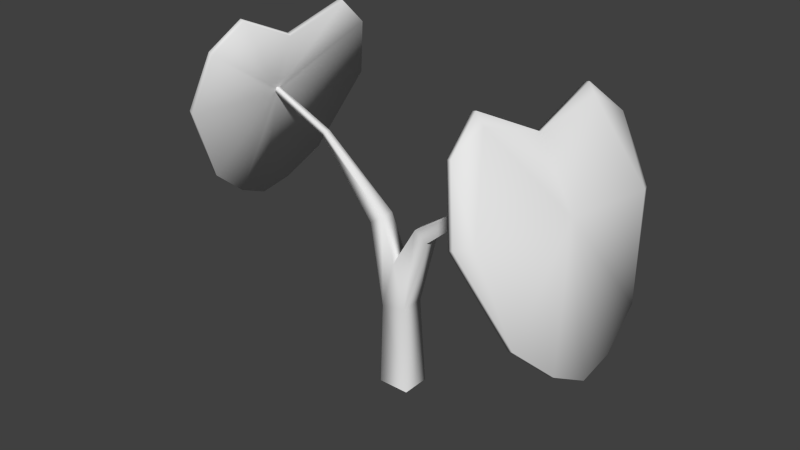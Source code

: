 # Source: Taro_Plant_Double.blend  (saved by Blender 2.62.0; exported with 4.5.12 LTS)
import bpy
from mathutils import Matrix  # noqa: F401  (used for matrix-valued properties, if any)

bpy.ops.wm.read_factory_settings(use_empty=True)
scene = bpy.context.scene
scene.name = 'Scene'

# ---- collections
col_collection_1 = bpy.data.collections.new('Collection 1'); scene.collection.children.link(col_collection_1)

# ---- materials (node trees are filled in below, after node groups)
mat_material = bpy.data.materials.new('Material')
mat_material.alpha_threshold = 0.0
mat_material.use_transparent_shadow = False
mat_material.roughness = 0.5
mat_material.line_color = (0.0, 0.0, 0.0, 1.0)

# ---- material node trees

# ---- world
world_world = bpy.data.worlds.new('World'); scene.world = world_world
world_world.color = (0.05088, 0.05088, 0.05088)
world_world.use_sun_shadow = False
world_world.sun_shadow_jitter_overblur = 0.0
world_world.cycles.sampling_method = 'MANUAL'
world_world.cycles.sample_map_resolution = 256

# ---- meshes
me_pcube8_006 = bpy.data.meshes.new('pCube8.006')
me_pcube8_006.from_pydata([(0.5352, -0.208, -0.01461), (0.3758, -0.3678, -0.1183), (0.6211, 0.2561, 0.1263), (0.6779, 0.2394, 0.1909), (-0.3401, 0.2294, -0.06406), (-0.1117, -0.218, -0.166), (0.6704, 0.2294, 0.2178), (0.5707, 0.5525, 0.3097), (0.08585, -0.3678, -0.1991), (0.07834, -0.3778, -0.1722), (-0.1042, -0.208, -0.193), (-0.3024, 0.5525, 0.06611), (-0.3326, 0.2394, -0.09098), (0.4123, 0.7105, 0.2913), (0.4048, 0.7005, 0.3182), (0.5277, -0.218, 0.01231), (-0.2581, 0.2561, -0.1189), (-0.1573, 0.7105, 0.1324), (0.1985, 0.2738, -0.04297), (-0.1648, 0.7005, 0.1593), (0.1333, 0.5618, 0.1911), (0.3683, -0.3778, -0.09135), (0.2292, -0.4398, -0.1531), (0.2368, -0.4298, -0.18), (0.1747, 0.22, 0.04257), (0.1408, 0.5717, 0.1642), (-0.2949, 0.5625, 0.03919), (0.5782, 0.5625, 0.2827), (0.4158, 0.6543, 0.2504), (-0.1339, 0.6703, 0.08961), (0.1594, 0.2475, 0.04846), (0.1847, 0.2475, 0.05554), (0.03939, -0.155, 0.8925), (0.162, 0.22, 0.03903), (0.1874, 0.22, 0.04611), (0.03939, -0.2053, 0.8214), (0.07394, 0.1165, 0.4616), (0.03882, 0.1416, 0.4698), (0.06828, 0.1416, 0.4819), (0.044, 0.1165, 0.4532), (-0.03939, -0.2053, 0.8214), (-0.03939, -0.155, 0.8925), (0.07704, -1.08, 1.082), (-0.03939, -0.2053, 1.17), (-0.5244, -0.208, 2.08), (-0.3585, -0.3678, 2.173), (-0.6193, 0.2561, 1.945), (-0.6802, 0.2394, 1.884), (0.3523, 0.2294, 2.072), (0.1311, -0.218, 2.189), (-0.6745, 0.2294, 1.857), (-0.5811, 0.5525, 1.759), (-0.0639, -0.3678, 2.235), (-0.05817, -0.3778, 2.207), (0.1254, -0.208, 2.216), (0.3062, 0.5525, 1.945), (0.3466, 0.2394, 2.099), (-0.4218, 0.7105, 1.767), (-0.4161, 0.7005, 1.739), (-0.5187, -0.218, 2.053), (0.274, 0.2561, 2.132), (0.157, 0.7105, 1.888), (-0.1866, 0.2738, 2.086), (0.1628, 0.7005, 1.861), (-0.1368, 0.5618, 1.848), (-0.3528, -0.3778, 2.146), (-0.21, -0.4398, 2.198), (-0.2157, -0.4298, 2.225), (-0.1684, 0.22, 1.999), (-0.1425, 0.5717, 1.876), (0.3004, 0.5625, 1.972), (-0.5868, 0.5625, 1.786), (-0.4226, 0.6543, 1.808), (0.1365, 0.6703, 1.932), (-0.1535, 0.2475, 1.992), (-0.1793, 0.2475, 1.987), (-0.03939, -0.155, 1.099), (-0.1555, 0.22, 2.002), (-0.1813, 0.22, 1.997), (-1.819e-06, -0.2053, 1.17), (-0.09534, 0.1165, 1.575), (-0.06084, 0.1416, 1.564), (-0.09103, 0.1416, 1.554), (-0.06491, 0.1165, 1.581), (-0.07704, -1.08, 0.912), (-0.07704, -1.08, 1.082), (0.07704, -1.08, 0.912), (-0.0652, -0.6283, 1.075), (-1.642e-06, -1.08, 0.912), (0.0652, -0.6038, 0.9391), (0.03939, -0.2053, 1.17), (0.03939, -0.155, 1.099), (-0.0652, -0.6038, 0.9391), (0.0652, -0.6283, 1.075), (0.05229, -0.3794, 1.019), (-0.0523, -0.3794, 1.019)], [], [(33, 5, 9), (34, 21, 15), (34, 15, 6), (9, 22, 24), (21, 24, 22), (23, 22, 9), (23, 9, 8), (11, 19, 17), (11, 17, 26), (25, 20, 13), (20, 14, 13), (21, 0, 15), (1, 0, 21), (23, 18, 1), (23, 8, 18), (1, 21, 22), (1, 22, 23), (5, 4, 10), (4, 12, 10), (17, 19, 20), (17, 20, 25), (6, 3, 7), (3, 27, 7), (10, 12, 16), (15, 0, 6), (0, 3, 6), (13, 14, 7), (13, 7, 27), (4, 11, 12), (11, 26, 12), (8, 9, 10), (9, 5, 10), (4, 5, 33), (0, 2, 3), (30, 20, 19), (30, 19, 11), (31, 7, 14), (31, 14, 20), (11, 4, 33), (7, 34, 6), (18, 8, 10), (18, 10, 16), (2, 0, 18), (18, 0, 1), (26, 16, 12), (29, 16, 26), (17, 29, 26), (2, 27, 3), (27, 2, 28), (27, 28, 13), (28, 18, 25), (13, 28, 25), (18, 28, 2), (25, 18, 29), (25, 29, 17), (16, 29, 18), (30, 31, 20), (24, 33, 9), (34, 24, 21), (35, 39, 36), (33, 36, 39), (24, 36, 33), (34, 36, 24), (37, 31, 30), (38, 31, 37), (37, 32, 38), (32, 36, 38), (34, 38, 36), (31, 38, 34), (39, 41, 37), (37, 30, 39), (33, 39, 30), (33, 30, 11), (31, 34, 7), (35, 40, 39), (41, 32, 37), (32, 35, 36), (40, 41, 39), (77, 49, 53), (78, 65, 59), (78, 59, 50), (53, 66, 68), (65, 68, 66), (67, 66, 53), (67, 53, 52), (55, 63, 61), (55, 61, 70), (69, 64, 57), (64, 58, 57), (59, 65, 44), (65, 45, 44), (67, 62, 45), (67, 52, 62), (45, 65, 66), (45, 66, 67), (49, 48, 54), (48, 56, 54), (61, 63, 64), (61, 64, 69), (50, 47, 51), (47, 71, 51), (54, 56, 60), (59, 44, 50), (44, 47, 50), (57, 58, 51), (57, 51, 71), (48, 55, 56), (55, 70, 56), (52, 53, 54), (53, 49, 54), (48, 49, 77), (44, 46, 47), (74, 64, 63), (74, 63, 55), (75, 51, 58), (75, 58, 64), (55, 48, 77), (51, 78, 50), (62, 52, 54), (62, 54, 60), (62, 46, 44), (62, 44, 45), (70, 60, 56), (73, 60, 70), (61, 73, 70), (46, 71, 47), (71, 46, 72), (71, 72, 57), (72, 62, 69), (57, 72, 69), (62, 72, 46), (69, 62, 73), (69, 73, 61), (60, 73, 62), (74, 75, 64), (68, 77, 53), (78, 68, 65), (79, 83, 80), (77, 80, 83), (68, 80, 77), (78, 80, 68), (81, 75, 74), (82, 75, 81), (81, 76, 82), (76, 80, 82), (78, 82, 80), (75, 82, 78), (83, 91, 81), (81, 74, 83), (77, 83, 74), (77, 74, 55), (75, 78, 51), (93, 79, 87), (87, 85, 93), (42, 93, 85), (89, 86, 88), (88, 92, 89), (92, 88, 84), (92, 84, 85), (93, 42, 86), (86, 89, 93), (93, 90, 79), (79, 43, 87), (79, 90, 83), (43, 79, 80), (91, 76, 81), (76, 43, 80), (43, 76, 87), (87, 92, 85), (90, 91, 83), (93, 91, 90), (35, 89, 92, 40), (89, 94, 93), (94, 91, 93), (76, 95, 87), (95, 92, 87), (32, 41, 95, 94), (76, 91, 94, 95), (41, 40, 92), (41, 92, 95), (32, 94, 89), (32, 89, 35)])
me_pcube8_006.polygons.foreach_set('use_smooth', [True] * 182)
_k = set([(24, 33), (24, 34), (30, 31), (30, 33), (31, 34), (68, 77), (68, 78), (74, 75), (74, 77), (75, 78)])
me_pcube8_006.attributes.new('sharp_edge', 'BOOLEAN', 'EDGE').data.foreach_set('value', [ (min(e.vertices), max(e.vertices)) in _k for e in me_pcube8_006.edges])
_uv = me_pcube8_006.uv_layers.new(name='UVTex')
_uv.uv.foreach_set('vector', [0.0, 0.0, 1.0, 0.0, 1.0, 1.0, 0.0, 0.0, 1.0, 0.0, 1.0, 1.0, 0.0, 0.0, 1.0, 0.0, 1.0, 1.0, 0.0, 0.0, 1.0, 0.0, 1.0, 1.0, 0.0, 0.0, 1.0, 0.0, 1.0, 1.0, 0.0, 0.0, 1.0, 0.0, 1.0, 1.0, 0.0, 0.0, 1.0, 0.0, 1.0, 1.0, 0.0, 0.0, 1.0, 0.0, 1.0, 1.0, 0.0, 0.0, 1.0, 0.0, 1.0, 1.0, 0.0, 0.0, 1.0, 0.0, 1.0, 1.0, 0.0, 0.0, 1.0, 0.0, 1.0, 1.0, 0.0, 0.0, 1.0, 0.0, 1.0, 1.0, 0.0, 0.0, 1.0, 0.0, 1.0, 1.0, 0.0, 0.0, 1.0, 0.0, 1.0, 1.0, 0.0, 0.0, 1.0, 0.0, 1.0, 1.0, 0.0, 0.0, 1.0, 0.0, 1.0, 1.0, 0.0, 0.0, 1.0, 0.0, 1.0, 1.0, 0.0, 0.0, 1.0, 0.0, 1.0, 1.0, 0.0, 0.0, 1.0, 0.0, 1.0, 1.0, 0.0, 0.0, 1.0, 0.0, 1.0, 1.0, 0.0, 0.0, 1.0, 0.0, 1.0, 1.0, 0.0, 0.0, 1.0, 0.0, 1.0, 1.0, 0.0, 0.0, 1.0, 0.0, 1.0, 1.0, 0.0, 0.0, 1.0, 0.0, 1.0, 1.0, 0.0, 0.0, 1.0, 0.0, 1.0, 1.0, 0.0, 0.0, 1.0, 0.0, 1.0, 1.0, 0.0, 0.0, 1.0, 0.0, 1.0, 1.0, 0.0, 0.0, 1.0, 0.0, 1.0, 1.0, 0.0, 0.0, 1.0, 0.0, 1.0, 1.0, 0.0, 0.0, 1.0, 0.0, 1.0, 1.0, 0.0, 0.0, 1.0, 0.0, 1.0, 1.0, 0.0, 0.0, 1.0, 0.0, 1.0, 1.0, 0.0, 0.0, 1.0, 0.0, 1.0, 1.0, 0.0, 0.0, 1.0, 0.0, 1.0, 1.0, 0.0, 0.0, 1.0, 0.0, 1.0, 1.0, 0.0, 0.0, 1.0, 0.0, 1.0, 1.0, 0.0, 0.0, 1.0, 0.0, 1.0, 1.0, 0.0, 0.0, 1.0, 0.0, 1.0, 1.0, 0.0, 0.0, 1.0, 0.0, 1.0, 1.0, 0.0, 0.0, 1.0, 0.0, 1.0, 1.0, 0.0, 0.0, 1.0, 0.0, 1.0, 1.0, 0.0, 0.0, 1.0, 0.0, 1.0, 1.0, 0.0, 0.0, 1.0, 0.0, 1.0, 1.0, 0.0, 0.0, 1.0, 0.0, 1.0, 1.0, 0.0, 0.0, 1.0, 0.0, 1.0, 1.0, 0.0, 0.0, 1.0, 0.0, 1.0, 1.0, 0.0, 0.0, 1.0, 0.0, 1.0, 1.0, 0.0, 0.0, 1.0, 0.0, 1.0, 1.0, 0.0, 0.0, 1.0, 0.0, 1.0, 1.0, 0.0, 0.0, 1.0, 0.0, 1.0, 1.0, 0.0, 0.0, 1.0, 0.0, 1.0, 1.0, 0.0, 0.0, 1.0, 0.0, 1.0, 1.0, 0.0, 0.0, 1.0, 0.0, 1.0, 1.0, 0.0, 0.0, 1.0, 0.0, 1.0, 1.0, 0.0, 0.0, 1.0, 0.0, 1.0, 1.0, 0.0, 0.0, 1.0, 0.0, 1.0, 1.0, 0.0, 0.0, 1.0, 0.0, 1.0, 1.0, 0.0, 0.0, 1.0, 0.0, 1.0, 1.0, 0.0, 0.0, 1.0, 0.0, 1.0, 1.0, 0.0, 0.0, 1.0, 0.0, 1.0, 1.0, 0.0, 0.0, 1.0, 0.0, 1.0, 1.0, 0.0, 0.0, 1.0, 0.0, 1.0, 1.0, 0.0, 0.0, 1.0, 0.0, 1.0, 1.0, 0.0, 0.0, 1.0, 0.0, 1.0, 1.0, 0.0, 0.0, 1.0, 0.0, 1.0, 1.0, 0.0, 0.0, 1.0, 0.0, 1.0, 1.0, 0.0, 0.0, 1.0, 0.0, 1.0, 1.0, 0.0, 0.0, 1.0, 0.0, 1.0, 1.0, 0.0, 0.0, 1.0, 0.0, 1.0, 1.0, 0.0, 0.0, 1.0, 0.0, 1.0, 1.0, 0.0, 0.0, 1.0, 0.0, 1.0, 1.0, 0.0, 0.0, 1.0, 0.0, 1.0, 1.0, 0.0, 0.0, 1.0, 0.0, 1.0, 1.0, 0.0, 0.0, 1.0, 0.0, 1.0, 1.0, 0.0, 0.0, 1.0, 0.0, 1.0, 1.0, 0.0, 0.0, 1.0, 0.0, 1.0, 1.0, 0.0, 0.0, 1.0, 0.0, 1.0, 1.0, 0.0, 0.0, 1.0, 0.0, 1.0, 1.0, 0.0, 0.0, 1.0, 0.0, 1.0, 1.0, 0.0, 0.0, 1.0, 0.0, 1.0, 1.0, 0.0, 0.0, 1.0, 0.0, 1.0, 1.0, 0.0, 0.0, 1.0, 0.0, 1.0, 1.0, 0.0, 0.0, 1.0, 0.0, 1.0, 1.0, 0.0, 0.0, 1.0, 0.0, 1.0, 1.0, 0.0, 0.0, 1.0, 0.0, 1.0, 1.0, 0.0, 0.0, 1.0, 0.0, 1.0, 1.0, 0.0, 0.0, 1.0, 0.0, 1.0, 1.0, 0.0, 0.0, 1.0, 0.0, 1.0, 1.0, 0.0, 0.0, 1.0, 0.0, 1.0, 1.0, 0.0, 0.0, 1.0, 0.0, 1.0, 1.0, 0.0, 0.0, 1.0, 0.0, 1.0, 1.0, 0.0, 0.0, 1.0, 0.0, 1.0, 1.0, 0.0, 0.0, 1.0, 0.0, 1.0, 1.0, 0.0, 0.0, 1.0, 0.0, 1.0, 1.0, 0.0, 0.0, 1.0, 0.0, 1.0, 1.0, 0.0, 0.0, 1.0, 0.0, 1.0, 1.0, 0.0, 0.0, 1.0, 0.0, 1.0, 1.0, 0.0, 0.0, 1.0, 0.0, 1.0, 1.0, 0.0, 0.0, 1.0, 0.0, 1.0, 1.0, 0.0, 0.0, 1.0, 0.0, 1.0, 1.0, 0.0, 0.0, 1.0, 0.0, 1.0, 1.0, 0.0, 0.0, 1.0, 0.0, 1.0, 1.0, 0.0, 0.0, 1.0, 0.0, 1.0, 1.0, 0.0, 0.0, 1.0, 0.0, 1.0, 1.0, 0.0, 0.0, 1.0, 0.0, 1.0, 1.0, 0.0, 0.0, 1.0, 0.0, 1.0, 1.0, 0.0, 0.0, 1.0, 0.0, 1.0, 1.0, 0.0, 0.0, 1.0, 0.0, 1.0, 1.0, 0.0, 0.0, 1.0, 0.0, 1.0, 1.0, 0.0, 0.0, 1.0, 0.0, 1.0, 1.0, 0.0, 0.0, 1.0, 0.0, 1.0, 1.0, 0.0, 0.0, 1.0, 0.0, 1.0, 1.0, 0.0, 0.0, 1.0, 0.0, 1.0, 1.0, 0.0, 0.0, 1.0, 0.0, 1.0, 1.0, 0.0, 0.0, 1.0, 0.0, 1.0, 1.0, 0.0, 0.0, 1.0, 0.0, 1.0, 1.0, 0.0, 0.0, 1.0, 0.0, 1.0, 1.0, 0.0, 0.0, 1.0, 0.0, 1.0, 1.0, 0.0, 0.0, 1.0, 0.0, 1.0, 1.0, 0.0, 0.0, 1.0, 0.0, 1.0, 1.0, 0.0, 0.0, 1.0, 0.0, 1.0, 1.0, 0.0, 0.0, 1.0, 0.0, 1.0, 1.0, 0.0, 0.0, 1.0, 0.0, 1.0, 1.0, 0.0, 0.0, 1.0, 0.0, 1.0, 1.0, 0.0, 0.0, 1.0, 0.0, 1.0, 1.0, 0.0, 0.0, 1.0, 0.0, 1.0, 1.0, 0.0, 0.0, 1.0, 0.0, 1.0, 1.0, 0.0, 0.0, 1.0, 0.0, 1.0, 1.0, 0.0, 0.0, 1.0, 0.0, 1.0, 1.0, 0.0, 0.0, 1.0, 0.0, 1.0, 1.0, 0.0, 0.0, 1.0, 0.0, 1.0, 1.0, 0.0, 0.0, 1.0, 0.0, 1.0, 1.0, 0.0, 0.0, 1.0, 0.0, 1.0, 1.0, 0.0, 0.0, 1.0, 0.0, 1.0, 1.0, 0.0, 0.0, 1.0, 0.0, 1.0, 1.0, 0.0, 0.0, 1.0, 0.0, 1.0, 1.0, 0.0, 0.0, 1.0, 0.0, 1.0, 1.0, 0.0, 0.0, 1.0, 0.0, 1.0, 1.0, 0.0, 0.0, 1.0, 0.0, 1.0, 1.0, 0.0, 0.0, 1.0, 0.0, 1.0, 1.0, 0.0, 0.0, 1.0, 0.0, 1.0, 1.0, 0.0, 0.0, 1.0, 0.0, 1.0, 1.0, 0.0, 0.0, 1.0, 0.0, 1.0, 1.0, 0.0, 0.0, 1.0, 0.0, 1.0, 1.0, 0.0, 0.0, 1.0, 0.0, 1.0, 1.0, 0.0, 0.0, 1.0, 0.0, 1.0, 1.0, 0.0, 0.0, 1.0, 0.0, 1.0, 1.0, 0.0, 0.0, 1.0, 0.0, 1.0, 1.0, 0.0, 0.0, 1.0, 0.0, 1.0, 1.0, 0.0, 0.0, 1.0, 0.0, 1.0, 1.0, 0.0, 0.0, 1.0, 0.0, 1.0, 1.0, 0.0, 0.0, 1.0, 0.0, 1.0, 1.0, 0.0, 0.0, 1.0, 0.0, 1.0, 1.0, 0.0, 0.0, 1.0, 0.0, 1.0, 1.0, 0.0, 0.0, 1.0, 0.0, 1.0, 1.0, 0.0, 0.0, 1.0, 0.0, 1.0, 1.0, 0.0, 0.0, 1.0, 0.0, 1.0, 1.0, 0.0, 0.0, 1.0, 0.0, 1.0, 1.0, 0.0, 0.0, 1.0, 0.0, 1.0, 1.0, 0.0, 0.0, 1.0, 0.0, 1.0, 1.0, 0.0, 0.0, 1.0, 0.0, 1.0, 1.0, 0.0, 0.0, 1.0, 0.0, 1.0, 1.0, 0.0, 0.0, 1.0, 0.0, 1.0, 1.0, 0.0, 0.0, 1.0, 0.0, 1.0, 1.0, 0.0, 0.0, 1.0, 0.0, 1.0, 1.0, 0.0, 0.0, 1.0, 0.0, 1.0, 1.0, 0.0, 0.0, 1.0, 0.0, 1.0, 1.0, 0.0, 0.0, 1.0, 0.0, 1.0, 1.0, 0.0, 0.0, 1.0, 0.0, 1.0, 1.0, 0.0, 0.0, 1.0, 0.0, 1.0, 1.0, 0.0, 0.0, 1.0, 0.0, 1.0, 1.0, 0.0, 0.0, 1.0, 0.0, 1.0, 1.0, 0.0, 1.0, 0.0, 0.0, 1.0, 0.0, 1.0, 1.0, 0.0, 0.0, 1.0, 0.0, 1.0, 1.0, 0.0, 0.0, 1.0, 0.0, 1.0, 1.0, 0.0, 0.0, 1.0, 0.0, 1.0, 1.0, 0.0, 0.0, 1.0, 0.0, 1.0, 1.0, 0.0, 1.0, 0.0, 0.0, 1.0, 0.0, 1.0, 1.0, 0.0, 1.0, 0.0, 0.0, 1.0, 0.0, 1.0, 1.0, 0.0, 0.0, 1.0, 0.0, 1.0, 1.0, 0.0, 0.0, 1.0, 0.0, 1.0, 1.0, 0.0, 0.0, 1.0, 0.0, 1.0, 1.0])
_ca = me_pcube8_006.color_attributes.new('AmbOcc GL', 'BYTE_COLOR', 'CORNER')
_ca.data.foreach_set('color', [0.0003035, 0.04519, 0.02956, 1.0, 0.05286, 0.2918, 0.1274, 1.0, 0.05286, 0.2918, 0.1274, 1.0, 0.0003035, 0.04519, 0.02956, 1.0, 0.05286, 0.2918, 0.1274, 1.0, 0.05286, 0.2918, 0.1274, 1.0, 0.0003035, 0.04519, 0.02956, 1.0, 0.05286, 0.2918, 0.1274, 1.0, 0.05286, 0.2918, 0.1274, 1.0, 0.05286, 0.2918, 0.1274, 1.0, 0.05286, 0.2918, 0.1221, 1.0, 0.0003035, 0.04519, 0.02956, 1.0, 0.05286, 0.2918, 0.1274, 1.0, 0.0003035, 0.04519, 0.02956, 1.0, 0.05286, 0.2918, 0.1221, 1.0, 0.05448, 0.2918, 0.1195, 1.0, 0.05448, 0.2918, 0.1195, 1.0, 0.05286, 0.2918, 0.1274, 1.0, 0.05448, 0.2918, 0.1195, 1.0, 0.05286, 0.2918, 0.1274, 1.0, 0.05286, 0.2918, 0.1274, 1.0, 0.05448, 0.2789, 0.1195, 1.0, 0.05448, 0.2918, 0.1195, 1.0, 0.3564, 0.5906, 0.1221, 1.0, 0.05448, 0.2789, 0.1195, 1.0, 0.3564, 0.5906, 0.1221, 1.0, 0.05448, 0.2747, 0.1195, 1.0, 0.0, 0.09531, 0.05781, 1.0, 0.0, 0.09531, 0.05781, 1.0, 0.3564, 0.5906, 0.1221, 1.0, 0.0, 0.09531, 0.05781, 1.0, 0.05448, 0.2918, 0.1195, 1.0, 0.3564, 0.5906, 0.1221, 1.0, 0.05286, 0.2918, 0.1274, 1.0, 0.05286, 0.2918, 0.1274, 1.0, 0.05286, 0.2918, 0.1274, 1.0, 0.05286, 0.2918, 0.1274, 1.0, 0.05286, 0.2918, 0.1274, 1.0, 0.05286, 0.2918, 0.1274, 1.0, 0.05448, 0.2918, 0.1221, 1.0, 0.0, 0.09531, 0.05781, 1.0, 0.05286, 0.2918, 0.1274, 1.0, 0.05448, 0.2918, 0.1221, 1.0, 0.05286, 0.2918, 0.1274, 1.0, 0.0, 0.09531, 0.05781, 1.0, 0.05286, 0.2918, 0.1274, 1.0, 0.05286, 0.2918, 0.1274, 1.0, 0.05448, 0.2918, 0.1195, 1.0, 0.05286, 0.2918, 0.1274, 1.0, 0.05448, 0.2918, 0.1195, 1.0, 0.05448, 0.2918, 0.1221, 1.0, 0.05286, 0.2918, 0.1274, 1.0, 0.05448, 0.2918, 0.1195, 1.0, 0.05286, 0.2918, 0.1274, 1.0, 0.05448, 0.2918, 0.1195, 1.0, 0.05448, 0.2747, 0.1195, 1.0, 0.05286, 0.2918, 0.1274, 1.0, 0.3564, 0.5906, 0.1221, 1.0, 0.05448, 0.2918, 0.1221, 1.0, 0.0, 0.09531, 0.05781, 1.0, 0.3564, 0.5906, 0.1221, 1.0, 0.0, 0.09531, 0.05781, 1.0, 0.0, 0.09531, 0.05781, 1.0, 0.05286, 0.2874, 0.1221, 1.0, 0.05448, 0.2747, 0.1221, 1.0, 0.05286, 0.2747, 0.1221, 1.0, 0.05448, 0.2747, 0.1221, 1.0, 0.05448, 0.2747, 0.1221, 1.0, 0.05286, 0.2747, 0.1221, 1.0, 0.05286, 0.2918, 0.1274, 1.0, 0.05448, 0.2747, 0.1195, 1.0, 0.05448, 0.2747, 0.1221, 1.0, 0.05286, 0.2918, 0.1274, 1.0, 0.05286, 0.2918, 0.1274, 1.0, 0.05286, 0.2874, 0.1221, 1.0, 0.05286, 0.2918, 0.1274, 1.0, 0.05448, 0.2747, 0.1221, 1.0, 0.05286, 0.2874, 0.1221, 1.0, 0.3564, 0.5906, 0.1221, 1.0, 0.05448, 0.2918, 0.1221, 1.0, 0.05448, 0.2747, 0.1221, 1.0, 0.3564, 0.5906, 0.1221, 1.0, 0.05448, 0.2747, 0.1221, 1.0, 0.05448, 0.2747, 0.1221, 1.0, 0.05448, 0.2918, 0.1195, 1.0, 0.05448, 0.2789, 0.1195, 1.0, 0.05448, 0.2747, 0.1195, 1.0, 0.05448, 0.2789, 0.1195, 1.0, 0.05448, 0.2747, 0.1195, 1.0, 0.05448, 0.2747, 0.1195, 1.0, 0.05286, 0.2918, 0.1274, 1.0, 0.05286, 0.2918, 0.1274, 1.0, 0.05286, 0.2918, 0.1274, 1.0, 0.05286, 0.2918, 0.1274, 1.0, 0.05286, 0.2918, 0.1274, 1.0, 0.05286, 0.2918, 0.1274, 1.0, 0.05286, 0.2918, 0.1274, 1.0, 0.05286, 0.2918, 0.1274, 1.0, 0.0003035, 0.04519, 0.02956, 1.0, 0.05286, 0.2918, 0.1274, 1.0, 0.05448, 0.2747, 0.1221, 1.0, 0.05448, 0.2747, 0.1195, 1.0, 0.0, 0.09306, 0.05613, 1.0, 0.0, 0.09531, 0.05781, 1.0, 0.05286, 0.2918, 0.1274, 1.0, 0.0, 0.09306, 0.05613, 1.0, 0.05286, 0.2918, 0.1274, 1.0, 0.05286, 0.2918, 0.1274, 1.0, 0.0, 0.08866, 0.05448, 1.0, 0.05286, 0.2918, 0.1274, 1.0, 0.04374, 0.2664, 0.1119, 1.0, 0.0, 0.08866, 0.05448, 1.0, 0.04971, 0.2831, 0.1221, 1.0, 0.0, 0.09531, 0.05781, 1.0, 0.05286, 0.2918, 0.1274, 1.0, 0.05286, 0.2918, 0.1274, 1.0, 0.0003035, 0.04519, 0.02956, 1.0, 0.05286, 0.2918, 0.1274, 1.0, 0.0003035, 0.04519, 0.02956, 1.0, 0.05286, 0.2918, 0.1274, 1.0, 0.0, 0.09531, 0.05781, 1.0, 0.05286, 0.2918, 0.1274, 1.0, 0.05286, 0.2918, 0.1274, 1.0, 0.0, 0.09531, 0.05781, 1.0, 0.05286, 0.2918, 0.1274, 1.0, 0.05448, 0.2747, 0.1221, 1.0, 0.05448, 0.2747, 0.1221, 1.0, 0.05286, 0.2918, 0.1274, 1.0, 0.0, 0.09531, 0.05781, 1.0, 0.0, 0.09531, 0.05781, 1.0, 0.05286, 0.2918, 0.1274, 1.0, 0.05286, 0.2918, 0.1274, 1.0, 0.05448, 0.2747, 0.1195, 1.0, 0.05448, 0.2747, 0.1221, 1.0, 0.05448, 0.2747, 0.1195, 1.0, 0.05448, 0.2747, 0.1221, 1.0, 0.05448, 0.2747, 0.1221, 1.0, 0.05448, 0.2747, 0.1195, 1.0, 0.3564, 0.5906, 0.1221, 1.0, 0.05448, 0.2747, 0.1221, 1.0, 0.05448, 0.2747, 0.1195, 1.0, 0.05448, 0.2747, 0.1221, 1.0, 0.05448, 0.2747, 0.1195, 1.0, 0.05448, 0.2747, 0.1195, 1.0, 0.05448, 0.2747, 0.1195, 1.0, 0.05448, 0.2747, 0.1221, 1.0, 0.05448, 0.2747, 0.1221, 1.0, 0.05448, 0.2747, 0.1195, 1.0, 0.05448, 0.2747, 0.1221, 1.0, 0.3564, 0.5906, 0.1221, 1.0, 0.05286, 0.2705, 0.1221, 1.0, 0.0, 0.09531, 0.05781, 1.0, 0.0, 0.09531, 0.05781, 1.0, 0.3564, 0.5906, 0.1221, 1.0, 0.05286, 0.2705, 0.1221, 1.0, 0.0, 0.09531, 0.05781, 1.0, 0.0, 0.09531, 0.05781, 1.0, 0.05448, 0.2747, 0.1221, 1.0, 0.05448, 0.2747, 0.1221, 1.0, 0.0, 0.09531, 0.05781, 1.0, 0.0, 0.09531, 0.05781, 1.0, 0.05286, 0.2705, 0.1221, 1.0, 0.0, 0.09531, 0.05781, 1.0, 0.05286, 0.2705, 0.1221, 1.0, 0.3564, 0.5906, 0.1221, 1.0, 0.05448, 0.2747, 0.1221, 1.0, 0.05286, 0.2705, 0.1221, 1.0, 0.0, 0.09531, 0.05781, 1.0, 0.0, 0.09084, 0.05448, 1.0, 0.0, 0.08866, 0.05448, 1.0, 0.0, 0.09531, 0.05781, 1.0, 0.0003035, 0.04519, 0.02956, 1.0, 0.0003035, 0.04519, 0.02956, 1.0, 0.05286, 0.2918, 0.1274, 1.0, 0.0003035, 0.04519, 0.02956, 1.0, 0.0003035, 0.04519, 0.02956, 1.0, 0.05286, 0.2918, 0.1274, 1.0, 0.0, 0.06848, 0.04231, 1.0, 0.0, 0.06663, 0.04092, 1.0, 0.0, 0.06663, 0.04092, 1.0, 0.0003035, 0.04519, 0.02956, 1.0, 0.0, 0.06663, 0.04092, 1.0, 0.0, 0.06663, 0.04092, 1.0, 0.0003035, 0.04519, 0.02956, 1.0, 0.0, 0.06663, 0.04092, 0.9961, 0.0003035, 0.04519, 0.02956, 1.0, 0.0, 0.04374, 0.02843, 0.9961, 0.0, 0.06663, 0.04092, 0.9961, 0.0003035, 0.04519, 0.02956, 1.0, 0.0, 0.09306, 0.05613, 1.0, 0.0, 0.09531, 0.05781, 1.0, 0.0, 0.09531, 0.05781, 1.0, 0.0, 0.09306, 0.05613, 1.0, 0.0, 0.09531, 0.05781, 1.0, 0.0, 0.09306, 0.05613, 1.0, 0.0, 0.09306, 0.05613, 1.0, 0.0, 0.09084, 0.05448, 1.0, 0.0, 0.09306, 0.05613, 1.0, 0.0, 0.09084, 0.05448, 1.0, 0.0, 0.06663, 0.04092, 1.0, 0.0, 0.09084, 0.05448, 1.0, 0.0003035, 0.04519, 0.02956, 1.0, 0.0, 0.09084, 0.05448, 1.0, 0.0, 0.06663, 0.04092, 1.0, 0.0, 0.0648, 0.04092, 1.0, 0.0, 0.09084, 0.05448, 1.0, 0.0003035, 0.04519, 0.02956, 1.0, 0.0, 0.0648, 0.04092, 1.0, 0.0, 0.09084, 0.05448, 1.0, 0.0, 0.09306, 0.05613, 1.0, 0.0, 0.09306, 0.05613, 1.0, 0.0, 0.07036, 0.04667, 1.0, 0.0, 0.0648, 0.04092, 1.0, 0.0, 0.04231, 0.02732, 1.0, 0.0, 0.0648, 0.04092, 1.0, 0.0, 0.07036, 0.04667, 1.0, 0.0003035, 0.04519, 0.02956, 1.0, 0.0, 0.06663, 0.04092, 1.0, 0.05286, 0.2918, 0.1274, 1.0, 0.0, 0.0648, 0.04092, 1.0, 0.0003035, 0.04519, 0.02956, 1.0, 0.05286, 0.2918, 0.1274, 1.0, 0.0, 0.06848, 0.04231, 1.0, 0.0, 0.06848, 0.04231, 1.0, 0.0, 0.06663, 0.04092, 1.0, 0.0, 0.09084, 0.05448, 1.0, 0.0, 0.09084, 0.05448, 1.0, 0.0, 0.09306, 0.05613, 1.0, 0.0, 0.09084, 0.05448, 1.0, 0.0, 0.06848, 0.04231, 1.0, 0.0, 0.06663, 0.04092, 1.0, 0.0, 0.06848, 0.04231, 1.0, 0.0, 0.09084, 0.05448, 1.0, 0.0, 0.0648, 0.04092, 1.0, 0.0003035, 0.04519, 0.02956, 1.0, 0.05286, 0.2918, 0.1274, 1.0, 0.05286, 0.2918, 0.1274, 1.0, 0.0003035, 0.04519, 0.02956, 1.0, 0.05286, 0.2918, 0.1274, 1.0, 0.05286, 0.2918, 0.1274, 1.0, 0.0003035, 0.04519, 0.02956, 1.0, 0.05286, 0.2918, 0.1274, 1.0, 0.05286, 0.2918, 0.1274, 1.0, 0.05286, 0.2918, 0.1274, 1.0, 0.05286, 0.2918, 0.1221, 1.0, 0.0003035, 0.04519, 0.02956, 1.0, 0.05286, 0.2918, 0.1274, 1.0, 0.0003035, 0.04519, 0.02956, 1.0, 0.05286, 0.2918, 0.1221, 1.0, 0.05448, 0.2918, 0.1195, 1.0, 0.05448, 0.2918, 0.1195, 1.0, 0.05286, 0.2918, 0.1274, 1.0, 0.05448, 0.2918, 0.1195, 1.0, 0.05286, 0.2918, 0.1274, 1.0, 0.05286, 0.2918, 0.1274, 1.0, 0.05448, 0.2789, 0.1195, 1.0, 0.05448, 0.2918, 0.1195, 1.0, 0.3564, 0.5906, 0.1221, 1.0, 0.05448, 0.2789, 0.1195, 1.0, 0.3564, 0.5906, 0.1221, 1.0, 0.05448, 0.2747, 0.1195, 1.0, 0.0, 0.09531, 0.05781, 1.0, 0.0, 0.09531, 0.05781, 1.0, 0.3564, 0.5906, 0.1221, 1.0, 0.0, 0.09531, 0.05781, 1.0, 0.05448, 0.2918, 0.1195, 1.0, 0.3564, 0.5906, 0.1221, 1.0, 0.05286, 0.2918, 0.1274, 1.0, 0.05286, 0.2918, 0.1274, 1.0, 0.05286, 0.2918, 0.1274, 1.0, 0.05286, 0.2918, 0.1274, 1.0, 0.05286, 0.2918, 0.1274, 1.0, 0.05286, 0.2918, 0.1274, 1.0, 0.05448, 0.2918, 0.1221, 1.0, 0.0, 0.09531, 0.05781, 1.0, 0.05286, 0.2918, 0.1274, 1.0, 0.05448, 0.2918, 0.1221, 1.0, 0.05286, 0.2918, 0.1274, 1.0, 0.0, 0.09531, 0.05781, 1.0, 0.05286, 0.2918, 0.1274, 1.0, 0.05286, 0.2918, 0.1274, 1.0, 0.05448, 0.2918, 0.1195, 1.0, 0.05286, 0.2918, 0.1274, 1.0, 0.05448, 0.2918, 0.1195, 1.0, 0.05448, 0.2918, 0.1221, 1.0, 0.05286, 0.2918, 0.1274, 1.0, 0.05448, 0.2918, 0.1195, 1.0, 0.05286, 0.2918, 0.1274, 1.0, 0.05448, 0.2918, 0.1195, 1.0, 0.05448, 0.2747, 0.1195, 1.0, 0.05286, 0.2918, 0.1274, 1.0, 0.3564, 0.5906, 0.1221, 1.0, 0.05448, 0.2918, 0.1221, 1.0, 0.0, 0.09531, 0.05781, 1.0, 0.3564, 0.5906, 0.1221, 1.0, 0.0, 0.09531, 0.05781, 1.0, 0.0, 0.09531, 0.05781, 1.0, 0.05286, 0.2874, 0.1221, 1.0, 0.05448, 0.2747, 0.1221, 1.0, 0.05286, 0.2747, 0.1221, 1.0, 0.05448, 0.2747, 0.1221, 1.0, 0.05448, 0.2747, 0.1221, 1.0, 0.05286, 0.2747, 0.1221, 1.0, 0.05286, 0.2918, 0.1274, 1.0, 0.05448, 0.2747, 0.1195, 1.0, 0.05448, 0.2747, 0.1221, 1.0, 0.05286, 0.2918, 0.1274, 1.0, 0.05286, 0.2918, 0.1274, 1.0, 0.05286, 0.2874, 0.1221, 1.0, 0.05286, 0.2918, 0.1274, 1.0, 0.05448, 0.2747, 0.1221, 1.0, 0.05286, 0.2874, 0.1221, 1.0, 0.3564, 0.5906, 0.1221, 1.0, 0.05448, 0.2918, 0.1221, 1.0, 0.05448, 0.2747, 0.1221, 1.0, 0.3564, 0.5906, 0.1221, 1.0, 0.05448, 0.2747, 0.1221, 1.0, 0.05448, 0.2747, 0.1221, 1.0, 0.05448, 0.2918, 0.1195, 1.0, 0.05448, 0.2789, 0.1195, 1.0, 0.05448, 0.2747, 0.1195, 1.0, 0.05448, 0.2789, 0.1195, 1.0, 0.05448, 0.2747, 0.1195, 1.0, 0.05448, 0.2747, 0.1195, 1.0, 0.05286, 0.2918, 0.1274, 1.0, 0.05286, 0.2918, 0.1274, 1.0, 0.05286, 0.2918, 0.1274, 1.0, 0.05286, 0.2918, 0.1274, 1.0, 0.05286, 0.2918, 0.1274, 1.0, 0.05286, 0.2918, 0.1274, 1.0, 0.05286, 0.2918, 0.1274, 1.0, 0.05286, 0.2918, 0.1274, 1.0, 0.0003035, 0.04519, 0.02956, 1.0, 0.05286, 0.2918, 0.1274, 1.0, 0.05448, 0.2747, 0.1221, 1.0, 0.05448, 0.2747, 0.1195, 1.0, 0.0, 0.09306, 0.05613, 1.0, 0.0, 0.09531, 0.05781, 1.0, 0.05286, 0.2918, 0.1274, 1.0, 0.0, 0.09306, 0.05613, 1.0, 0.05286, 0.2918, 0.1274, 1.0, 0.05286, 0.2918, 0.1274, 1.0, 0.0, 0.08866, 0.05448, 1.0, 0.05286, 0.2918, 0.1274, 1.0, 0.04374, 0.2664, 0.1119, 1.0, 0.0, 0.08866, 0.05448, 1.0, 0.04971, 0.2831, 0.1221, 1.0, 0.0, 0.09531, 0.05781, 1.0, 0.05286, 0.2918, 0.1274, 1.0, 0.05286, 0.2918, 0.1274, 1.0, 0.0003035, 0.04519, 0.02956, 1.0, 0.05286, 0.2918, 0.1274, 1.0, 0.0003035, 0.04519, 0.02956, 1.0, 0.05286, 0.2918, 0.1274, 1.0, 0.0, 0.09531, 0.05781, 1.0, 0.05286, 0.2918, 0.1274, 1.0, 0.05286, 0.2918, 0.1274, 1.0, 0.0, 0.09531, 0.05781, 1.0, 0.05286, 0.2918, 0.1274, 1.0, 0.05448, 0.2747, 0.1221, 1.0, 0.0, 0.09531, 0.05781, 1.0, 0.05448, 0.2747, 0.1221, 1.0, 0.05286, 0.2918, 0.1274, 1.0, 0.0, 0.09531, 0.05781, 1.0, 0.05286, 0.2918, 0.1274, 1.0, 0.05286, 0.2918, 0.1274, 1.0, 0.05448, 0.2747, 0.1195, 1.0, 0.05448, 0.2747, 0.1221, 1.0, 0.05448, 0.2747, 0.1195, 1.0, 0.05448, 0.2747, 0.1221, 1.0, 0.05448, 0.2747, 0.1221, 1.0, 0.05448, 0.2747, 0.1195, 1.0, 0.3564, 0.5906, 0.1221, 1.0, 0.05448, 0.2747, 0.1221, 1.0, 0.05448, 0.2747, 0.1195, 1.0, 0.05448, 0.2747, 0.1221, 1.0, 0.05448, 0.2747, 0.1195, 1.0, 0.05448, 0.2747, 0.1195, 1.0, 0.05448, 0.2747, 0.1195, 1.0, 0.05448, 0.2747, 0.1221, 1.0, 0.05448, 0.2747, 0.1221, 1.0, 0.05448, 0.2747, 0.1195, 1.0, 0.05448, 0.2747, 0.1221, 1.0, 0.3564, 0.5906, 0.1221, 1.0, 0.05286, 0.2705, 0.1221, 1.0, 0.0, 0.09531, 0.05781, 1.0, 0.0, 0.09531, 0.05781, 1.0, 0.3564, 0.5906, 0.1221, 1.0, 0.05286, 0.2705, 0.1221, 1.0, 0.0, 0.09531, 0.05781, 1.0, 0.0, 0.09531, 0.05781, 1.0, 0.05448, 0.2747, 0.1221, 1.0, 0.05448, 0.2747, 0.1221, 1.0, 0.0, 0.09531, 0.05781, 1.0, 0.0, 0.09531, 0.05781, 1.0, 0.05286, 0.2705, 0.1221, 1.0, 0.0, 0.09531, 0.05781, 1.0, 0.05286, 0.2705, 0.1221, 1.0, 0.3564, 0.5906, 0.1221, 1.0, 0.05448, 0.2747, 0.1221, 1.0, 0.05286, 0.2705, 0.1221, 1.0, 0.0, 0.09531, 0.05781, 1.0, 0.0, 0.09084, 0.05448, 1.0, 0.0, 0.08866, 0.05448, 1.0, 0.0, 0.09531, 0.05781, 1.0, 0.0003035, 0.04519, 0.02956, 1.0, 0.0003035, 0.04519, 0.02956, 1.0, 0.05286, 0.2918, 0.1274, 1.0, 0.0003035, 0.04519, 0.02956, 1.0, 0.0003035, 0.04519, 0.02956, 1.0, 0.05286, 0.2918, 0.1274, 1.0, 0.0, 0.09306, 0.05613, 1.0, 0.0, 0.06663, 0.04092, 1.0, 0.0, 0.06663, 0.04092, 1.0, 0.0003035, 0.04519, 0.02956, 1.0, 0.0, 0.06663, 0.04092, 1.0, 0.0, 0.06663, 0.04092, 1.0, 0.0003035, 0.04519, 0.02956, 1.0, 0.0, 0.06663, 0.04092, 0.9961, 0.0003035, 0.04519, 0.02956, 1.0, 0.0, 0.04374, 0.02843, 0.9961, 0.0, 0.06663, 0.04092, 0.9961, 0.0003035, 0.04519, 0.02956, 1.0, 0.0, 0.09306, 0.05613, 1.0, 0.0, 0.09531, 0.05781, 1.0, 0.0, 0.09531, 0.05781, 1.0, 0.0, 0.09306, 0.05613, 1.0, 0.0, 0.09531, 0.05781, 1.0, 0.0, 0.09306, 0.05613, 1.0, 0.0, 0.09306, 0.05613, 1.0, 0.0, 0.09084, 0.05448, 1.0, 0.0, 0.09306, 0.05613, 1.0, 0.0, 0.09306, 0.05613, 1.0, 0.0, 0.06663, 0.04092, 1.0, 0.0, 0.09084, 0.05448, 1.0, 0.0003035, 0.04519, 0.02956, 1.0, 0.0, 0.09084, 0.05448, 1.0, 0.0, 0.06663, 0.04092, 1.0, 0.0, 0.0648, 0.04092, 1.0, 0.0, 0.09084, 0.05448, 1.0, 0.0003035, 0.04519, 0.02956, 1.0, 0.0, 0.0648, 0.04092, 1.0, 0.0, 0.09084, 0.05448, 1.0, 0.0, 0.09306, 0.05613, 1.0, 0.0, 0.09306, 0.05613, 1.0, 0.0, 0.07036, 0.04667, 1.0, 0.0, 0.0648, 0.04092, 1.0, 0.0, 0.04231, 0.02732, 1.0, 0.0, 0.0648, 0.04092, 1.0, 0.0, 0.07036, 0.04667, 1.0, 0.0003035, 0.04519, 0.02956, 1.0, 0.0, 0.06663, 0.04092, 1.0, 0.05286, 0.2918, 0.1274, 1.0, 0.0, 0.0648, 0.04092, 1.0, 0.0003035, 0.04519, 0.02956, 1.0, 0.05286, 0.2918, 0.1274, 1.0, 0.0003035, 0.06663, 0.04231, 1.0, 0.0, 0.09306, 0.05613, 1.0, 0.0003035, 0.06663, 0.04231, 1.0, 0.0003035, 0.06663, 0.04231, 1.0, 0.0006071, 0.04667, 0.03071, 1.0, 0.0003035, 0.06663, 0.04231, 1.0, 0.0006071, 0.04667, 0.03071, 1.0, 0.0003035, 0.06663, 0.04231, 1.0, 0.0006071, 0.04667, 0.03071, 1.0, 0.0003035, 0.06848, 0.04231, 1.0, 0.0006071, 0.04667, 0.03071, 1.0, 0.0003035, 0.04667, 0.03071, 1.0, 0.0003035, 0.04667, 0.03071, 1.0, 0.0003035, 0.06848, 0.04231, 1.0, 0.0003035, 0.06848, 0.04231, 1.0, 0.0003035, 0.06848, 0.04231, 1.0, 0.0003035, 0.04667, 0.03071, 1.0, 0.0003035, 0.06663, 0.04092, 1.0, 0.0, 0.06848, 0.04231, 1.0, 0.0006071, 0.04667, 0.03071, 1.0, 0.0006071, 0.04667, 0.03071, 1.0, 0.0003035, 0.06848, 0.04231, 1.0, 0.0006071, 0.04667, 0.03071, 1.0, 0.0006071, 0.04667, 0.03071, 1.0, 0.0006071, 0.04667, 0.03071, 1.0, 0.0003035, 0.06848, 0.04231, 1.0, 0.0003035, 0.06848, 0.04231, 1.0, 0.0003035, 0.06663, 0.04231, 1.0, 0.0, 0.09306, 0.05613, 1.0, 0.0, 0.09306, 0.05613, 0.9961, 0.0, 0.09084, 0.05613, 0.9961, 0.0, 0.09306, 0.05613, 1.0, 0.0, 0.06663, 0.04231, 1.0, 0.0, 0.09306, 0.05613, 1.0, 0.0, 0.09306, 0.05613, 1.0, 0.0, 0.06663, 0.04092, 1.0, 0.0, 0.09306, 0.05613, 1.0, 0.0, 0.09306, 0.05613, 1.0, 0.0, 0.06663, 0.04092, 1.0, 0.0, 0.09084, 0.05448, 1.0, 0.0, 0.09084, 0.05448, 1.0, 0.0, 0.09306, 0.05613, 1.0, 0.0, 0.09306, 0.05613, 1.0, 0.0, 0.09306, 0.05613, 1.0, 0.0, 0.06663, 0.04092, 1.0, 0.0, 0.09306, 0.05613, 1.0, 0.0, 0.09306, 0.05613, 1.0, 0.0, 0.06663, 0.04231, 1.0, 0.0, 0.06663, 0.04231, 1.0, 0.0, 0.06663, 0.04231, 1.0, 0.0006071, 0.04667, 0.03071, 1.0, 0.0, 0.09306, 0.05613, 1.0, 0.0, 0.09084, 0.05448, 1.0, 0.0, 0.0648, 0.04092, 1.0, 0.0, 0.06663, 0.04231, 1.0, 0.0, 0.09084, 0.05448, 1.0, 0.0, 0.09306, 0.05613, 1.0, 0.0003035, 0.06848, 0.04231, 1.0, 0.0003035, 0.06848, 0.04231, 1.0, 0.0003035, 0.06848, 0.04231, 1.0, 0.0003035, 0.06848, 0.04231, 1.0, 0.0003035, 0.06848, 0.04231, 1.0, 0.0, 0.04519, 0.02956, 1.0, 0.0003035, 0.06848, 0.04231, 1.0, 0.0, 0.04519, 0.02956, 1.0, 0.0, 0.09084, 0.05448, 1.0, 0.0003035, 0.06848, 0.04231, 1.0, 0.0, 0.09306, 0.05613, 1.0, 0.0, 0.04519, 0.02956, 1.0, 0.0, 0.06663, 0.04231, 1.0, 0.0, 0.04519, 0.02956, 1.0, 0.0, 0.06663, 0.04231, 1.0, 0.0, 0.06663, 0.04231, 1.0, 0.0, 0.09084, 0.05448, 1.0, 0.0, 0.09084, 0.05448, 1.0, 0.0003035, 0.04519, 0.02956, 1.0, 0.0003035, 0.04519, 0.02956, 1.0, 0.0, 0.09084, 0.05448, 1.0, 0.0, 0.09084, 0.05448, 1.0, 0.0003035, 0.04519, 0.02956, 1.0, 0.0003035, 0.04519, 0.02956, 1.0, 0.0, 0.09084, 0.05448, 1.0, 0.0003035, 0.06848, 0.04231, 1.0, 0.0003035, 0.06848, 0.04231, 1.0, 0.0, 0.09084, 0.05448, 1.0, 0.0003035, 0.06848, 0.04231, 1.0, 0.0003035, 0.04519, 0.02956, 1.0, 0.0, 0.09084, 0.05448, 1.0, 0.0003035, 0.04519, 0.02956, 1.0, 0.0003035, 0.06848, 0.04231, 1.0, 0.0, 0.09084, 0.05448, 1.0, 0.0003035, 0.06848, 0.04231, 1.0, 0.0003035, 0.06848, 0.04231, 1.0])
me_pcube8_006.materials.append(mat_material)
me_pcube8_006.use_remesh_preserve_volume = False
me_pcube8_006.use_remesh_preserve_attributes = False
me_pcube8_006.use_mirror_vertex_groups = False
me_pcube8_006.update()

# ---- objects
ob_taro_plant_001 = bpy.data.objects.new('Taro_Plant.001', me_pcube8_006)

# ---- transforms, parenting, visibility, modifiers, constraints
ob_taro_plant_001.location = (45.24, -0.3159, 30.74)
ob_taro_plant_001.rotation_euler = (1.571, 0.0, 4.712)
ob_taro_plant_001.scale = (46.39, 46.39, 46.39)
ob_taro_plant_001.show_in_front = True
ob_taro_plant_001.lineart.crease_threshold = 0.0
_m = ob_taro_plant_001.modifiers.new('EdgeSplit', 'EDGE_SPLIT')
_m.use_edge_angle = False

# ---- collection membership
col_collection_1.objects.link(ob_taro_plant_001)

# ---- scene / render settings (as saved in the file)
scene.frame_start = 1; scene.frame_end = 250; scene.frame_set(2)
scene.render.engine = 'BLENDER_EEVEE_NEXT'
scene.render.image_settings.color_mode = 'RGB'
scene.render.image_settings.compression = 90
scene.render.resolution_percentage = 50
scene.render.dither_intensity = 0.0
scene.render.bake_margin = 2
scene.render.bake_bias = 0.0
scene.cycles.use_denoising = False
scene.cycles.samples = 10
scene.cycles.sampling_pattern = 'TABULATED_SOBOL'
scene.cycles.light_sampling_threshold = 0.0
scene.cycles.use_adaptive_sampling = False
scene.cycles.use_light_tree = False
scene.cycles.blur_glossy = 0.0
scene.cycles.volume_bounces = 1
scene.cycles.pixel_filter_type = 'GAUSSIAN'
scene.cycles.sample_clamp_indirect = 0.0
scene.view_settings.view_transform = 'Standard'
bpy.context.view_layer.update()

# ---- added for rendering (the .blend has no active camera and no usable light): camera, sun
cam_auto = bpy.data.cameras.new('AutoCamera')
cam_auto.lens = 50.0
cam_auto.sensor_width = 36.0
cam_auto.clip_end = 2495.21
ob_auto_camera = bpy.data.objects.new('AutoCamera', cam_auto)
scene.collection.objects.link(ob_auto_camera)
ob_auto_camera.location = (140.203, -170.875, 135.922)
ob_auto_camera.rotation_euler = (1.09748, -7.21219e-08, 0.694738)
scene.camera = ob_auto_camera
light_auto_sun = bpy.data.lights.new('AutoSun', 'SUN')
light_auto_sun.energy = 3.0
light_auto_sun.angle = 0.0523599
ob_auto_sun = bpy.data.objects.new('AutoSun', light_auto_sun)
scene.collection.objects.link(ob_auto_sun)
ob_auto_sun.rotation_euler = (0.872665, 0.174533, 0.523599)
bpy.context.view_layer.update()

